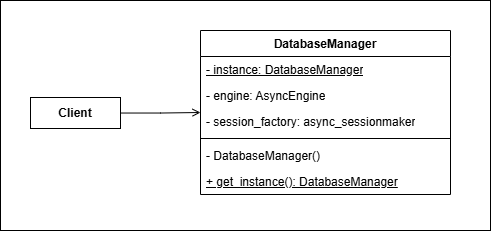

The diagram above was exported from draw.io. Its source (the exported page's mxGraphModel, read from the mxfile embedded in the PNG):
<mxGraphModel dx="1389" dy="880" grid="1" gridSize="10" guides="1" tooltips="1" connect="1" arrows="1" fold="1" page="1" pageScale="1" pageWidth="850" pageHeight="1100" math="0" shadow="0">
  <root>
    <mxCell id="0" />
    <mxCell id="1" parent="0" />
    <mxCell id="2" parent="1" style="rounded=0;whiteSpace=wrap;html=1;strokeColor=default;fillColor=none;" value="" vertex="1">
      <mxGeometry height="230" width="490" x="20" y="70" as="geometry" />
    </mxCell>
    <mxCell id="3" parent="1" style="swimlane;fontStyle=1;align=center;verticalAlign=top;childLayout=stackLayout;horizontal=1;startSize=26;horizontalStack=0;resizeParent=1;resizeParentMax=0;resizeLast=0;collapsible=1;marginBottom=0;whiteSpace=wrap;html=1;" value="DatabaseManager" vertex="1">
      <mxGeometry height="164" width="250" x="220" y="100" as="geometry" />
    </mxCell>
    <mxCell id="4" parent="3" style="text;strokeColor=none;fillColor=none;align=left;verticalAlign=top;spacingLeft=4;spacingRight=4;overflow=hidden;rotatable=0;points=[[0,0.5],[1,0.5]];portConstraint=eastwest;whiteSpace=wrap;html=1;" value="&lt;u&gt;- instance: DatabaseManager&lt;/u&gt;" vertex="1">
      <mxGeometry height="26" width="250" y="26" as="geometry" />
    </mxCell>
    <mxCell id="5" parent="3" style="text;strokeColor=none;fillColor=none;align=left;verticalAlign=top;spacingLeft=4;spacingRight=4;overflow=hidden;rotatable=0;points=[[0,0.5],[1,0.5]];portConstraint=eastwest;whiteSpace=wrap;html=1;" value="- engine: AsyncEngine" vertex="1">
      <mxGeometry height="26" width="250" y="52" as="geometry" />
    </mxCell>
    <mxCell id="6" parent="3" style="text;strokeColor=none;fillColor=none;align=left;verticalAlign=top;spacingLeft=4;spacingRight=4;overflow=hidden;rotatable=0;points=[[0,0.5],[1,0.5]];portConstraint=eastwest;whiteSpace=wrap;html=1;" value="- session_factory: async_sessionmaker" vertex="1">
      <mxGeometry height="26" width="250" y="78" as="geometry" />
    </mxCell>
    <mxCell id="7" parent="3" style="line;strokeWidth=1;fillColor=none;align=left;verticalAlign=middle;spacingTop=-1;spacingLeft=3;spacingRight=3;rotatable=0;labelPosition=right;points=[];portConstraint=eastwest;strokeColor=inherit;" value="" vertex="1">
      <mxGeometry height="8" width="250" y="104" as="geometry" />
    </mxCell>
    <mxCell id="8" parent="3" style="text;strokeColor=none;fillColor=none;align=left;verticalAlign=top;spacingLeft=4;spacingRight=4;overflow=hidden;rotatable=0;points=[[0,0.5],[1,0.5]];portConstraint=eastwest;whiteSpace=wrap;html=1;" value="- DatabaseManager()" vertex="1">
      <mxGeometry height="26" width="250" y="112" as="geometry" />
    </mxCell>
    <mxCell id="9" parent="3" style="text;strokeColor=none;fillColor=none;align=left;verticalAlign=top;spacingLeft=4;spacingRight=4;overflow=hidden;rotatable=0;points=[[0,0.5],[1,0.5]];portConstraint=eastwest;whiteSpace=wrap;html=1;" value="&lt;u&gt;+ get_instance(): DatabaseManager&lt;/u&gt;" vertex="1">
      <mxGeometry height="26" width="250" y="138" as="geometry" />
    </mxCell>
    <mxCell id="10" edge="1" parent="1" source="11" style="edgeStyle=orthogonalEdgeStyle;rounded=0;orthogonalLoop=1;jettySize=auto;html=1;endArrow=open;endFill=0;" target="3">
      <mxGeometry relative="1" as="geometry" />
    </mxCell>
    <mxCell id="11" parent="1" style="rounded=0;whiteSpace=wrap;html=1;" value="&lt;b&gt;Client&lt;/b&gt;" vertex="1">
      <mxGeometry height="31" width="90" x="50" y="167" as="geometry" />
    </mxCell>
  </root>
</mxGraphModel>